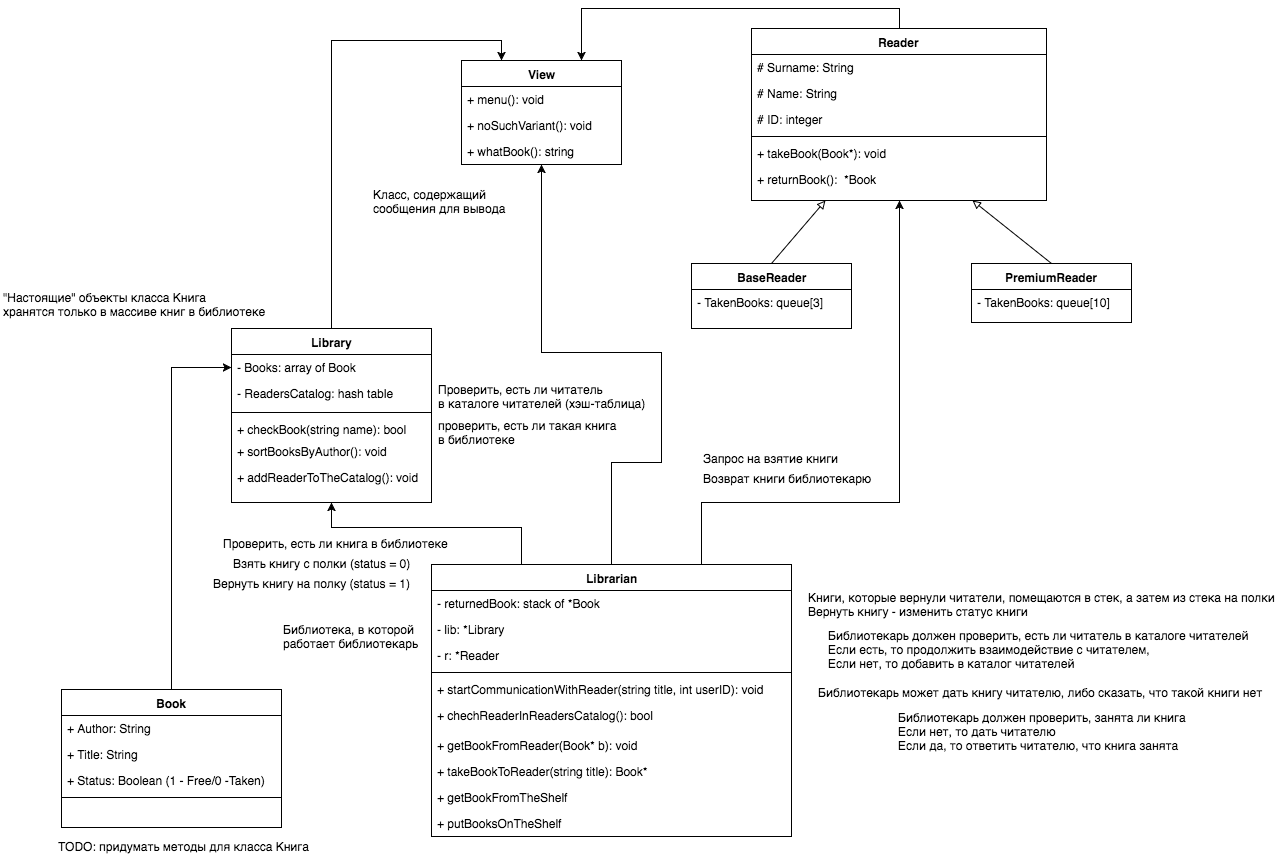

The diagram above was exported from draw.io. Its source (the exported page's mxGraphModel, read from the mxfile embedded in the PNG):
<mxGraphModel dx="1168" dy="594" grid="1" gridSize="10" guides="1" tooltips="1" connect="1" arrows="1" fold="1" page="1" pageScale="1" pageWidth="1169" pageHeight="1652" background="#ffffff" math="0" shadow="0">
  <root>
    <mxCell id="0" />
    <mxCell id="1" parent="0" />
    <mxCell id="82" style="edgeStyle=orthogonalEdgeStyle;rounded=0;html=1;exitX=0.5;exitY=0;entryX=0.25;entryY=0;endArrow=classic;endFill=1;jettySize=auto;orthogonalLoop=1;strokeColor=#000000;" parent="1" source="2" target="75" edge="1">
      <mxGeometry relative="1" as="geometry" />
    </mxCell>
    <mxCell id="2" value="Library" style="swimlane;html=1;fontStyle=1;align=center;verticalAlign=top;childLayout=stackLayout;horizontal=1;startSize=26;horizontalStack=0;resizeParent=1;resizeLast=0;collapsible=1;marginBottom=0;swimlaneFillColor=#ffffff;" parent="1" vertex="1">
      <mxGeometry x="260" y="406" width="200" height="174" as="geometry" />
    </mxCell>
    <mxCell id="3" value="- Books: array of Book" style="text;html=1;strokeColor=none;fillColor=none;align=left;verticalAlign=top;spacingLeft=4;spacingRight=4;whiteSpace=wrap;overflow=hidden;rotatable=0;points=[[0,0.5],[1,0.5]];portConstraint=eastwest;" parent="2" vertex="1">
      <mxGeometry y="26" width="200" height="26" as="geometry" />
    </mxCell>
    <mxCell id="28" value="- ReadersCatalog: hash table" style="text;html=1;strokeColor=none;fillColor=none;align=left;verticalAlign=top;spacingLeft=4;spacingRight=4;whiteSpace=wrap;overflow=hidden;rotatable=0;points=[[0,0.5],[1,0.5]];portConstraint=eastwest;" parent="2" vertex="1">
      <mxGeometry y="52" width="200" height="28" as="geometry" />
    </mxCell>
    <mxCell id="46" value="" style="line;html=1;strokeWidth=1;fillColor=none;align=left;verticalAlign=middle;spacingTop=-1;spacingLeft=3;spacingRight=3;rotatable=0;labelPosition=right;points=[];portConstraint=eastwest;" parent="2" vertex="1">
      <mxGeometry y="80" width="200" height="8" as="geometry" />
    </mxCell>
    <mxCell id="5" value="+ checkBook(string name): bool" style="text;html=1;strokeColor=none;fillColor=none;align=left;verticalAlign=top;spacingLeft=4;spacingRight=4;whiteSpace=wrap;overflow=hidden;rotatable=0;points=[[0,0.5],[1,0.5]];portConstraint=eastwest;" parent="2" vertex="1">
      <mxGeometry y="88" width="200" height="22" as="geometry" />
    </mxCell>
    <mxCell id="50" value="+ sortBooksByAuthor(): void" style="text;html=1;strokeColor=none;fillColor=none;align=left;verticalAlign=top;spacingLeft=4;spacingRight=4;whiteSpace=wrap;overflow=hidden;rotatable=0;points=[[0,0.5],[1,0.5]];portConstraint=eastwest;" parent="2" vertex="1">
      <mxGeometry y="110" width="200" height="26" as="geometry" />
    </mxCell>
    <mxCell id="72" value="+ addReaderToTheCatalog(): void" style="text;html=1;strokeColor=none;fillColor=none;align=left;verticalAlign=top;spacingLeft=4;spacingRight=4;whiteSpace=wrap;overflow=hidden;rotatable=0;points=[[0,0.5],[1,0.5]];portConstraint=eastwest;" parent="2" vertex="1">
      <mxGeometry y="136" width="200" height="26" as="geometry" />
    </mxCell>
    <mxCell id="18" style="edgeStyle=orthogonalEdgeStyle;rounded=0;html=1;exitX=0.25;exitY=0;entryX=0.5;entryY=1;jettySize=auto;orthogonalLoop=1;" parent="1" source="6" target="2" edge="1">
      <mxGeometry relative="1" as="geometry">
        <Array as="points">
          <mxPoint x="510" y="605" />
          <mxPoint x="365" y="605" />
        </Array>
      </mxGeometry>
    </mxCell>
    <mxCell id="73" style="edgeStyle=orthogonalEdgeStyle;rounded=0;html=1;exitX=0.75;exitY=0;entryX=0.5;entryY=1;endArrow=classic;endFill=1;jettySize=auto;orthogonalLoop=1;strokeColor=#000000;" parent="1" source="6" target="10" edge="1">
      <mxGeometry relative="1" as="geometry">
        <Array as="points">
          <mxPoint x="730" y="580" />
          <mxPoint x="928" y="580" />
        </Array>
      </mxGeometry>
    </mxCell>
    <mxCell id="81" style="edgeStyle=orthogonalEdgeStyle;rounded=0;html=1;exitX=0.5;exitY=0;entryX=0.5;entryY=1;endArrow=classic;endFill=1;jettySize=auto;orthogonalLoop=1;strokeColor=#000000;" parent="1" source="6" target="75" edge="1">
      <mxGeometry relative="1" as="geometry">
        <Array as="points">
          <mxPoint x="640" y="540" />
          <mxPoint x="690" y="540" />
          <mxPoint x="690" y="430" />
          <mxPoint x="570" y="430" />
        </Array>
      </mxGeometry>
    </mxCell>
    <mxCell id="6" value="Librarian" style="swimlane;html=1;fontStyle=1;align=center;verticalAlign=top;childLayout=stackLayout;horizontal=1;startSize=26;horizontalStack=0;resizeParent=1;resizeLast=0;collapsible=1;marginBottom=0;swimlaneFillColor=#ffffff;" parent="1" vertex="1">
      <mxGeometry x="460" y="642" width="360" height="272" as="geometry" />
    </mxCell>
    <mxCell id="7" value="- returnedBook: stack of *Book" style="text;html=1;strokeColor=none;fillColor=none;align=left;verticalAlign=top;spacingLeft=4;spacingRight=4;whiteSpace=wrap;overflow=hidden;rotatable=0;points=[[0,0.5],[1,0.5]];portConstraint=eastwest;" parent="6" vertex="1">
      <mxGeometry y="26" width="360" height="26" as="geometry" />
    </mxCell>
    <mxCell id="55" value="- lib: *Library" style="text;html=1;strokeColor=none;fillColor=none;align=left;verticalAlign=top;spacingLeft=4;spacingRight=4;whiteSpace=wrap;overflow=hidden;rotatable=0;points=[[0,0.5],[1,0.5]];portConstraint=eastwest;" parent="6" vertex="1">
      <mxGeometry y="52" width="360" height="26" as="geometry" />
    </mxCell>
    <mxCell id="74" value="- r: *Reader" style="text;html=1;strokeColor=none;fillColor=none;align=left;verticalAlign=top;spacingLeft=4;spacingRight=4;whiteSpace=wrap;overflow=hidden;rotatable=0;points=[[0,0.5],[1,0.5]];portConstraint=eastwest;" parent="6" vertex="1">
      <mxGeometry y="78" width="360" height="26" as="geometry" />
    </mxCell>
    <mxCell id="8" value="" style="line;html=1;strokeWidth=1;fillColor=none;align=left;verticalAlign=middle;spacingTop=-1;spacingLeft=3;spacingRight=3;rotatable=0;labelPosition=right;points=[];portConstraint=eastwest;" parent="6" vertex="1">
      <mxGeometry y="104" width="360" height="8" as="geometry" />
    </mxCell>
    <mxCell id="70" value="+ startCommunicationWithReader(string title, int userID): void" style="text;html=1;strokeColor=none;fillColor=none;align=left;verticalAlign=top;spacingLeft=4;spacingRight=4;whiteSpace=wrap;overflow=hidden;rotatable=0;points=[[0,0.5],[1,0.5]];portConstraint=eastwest;" parent="6" vertex="1">
      <mxGeometry y="112" width="360" height="26" as="geometry" />
    </mxCell>
    <mxCell id="29" value="+ chechReaderInReadersCatalog(): bool" style="text;html=1;strokeColor=none;fillColor=none;align=left;verticalAlign=top;spacingLeft=4;spacingRight=4;whiteSpace=wrap;overflow=hidden;rotatable=0;points=[[0,0.5],[1,0.5]];portConstraint=eastwest;" parent="6" vertex="1">
      <mxGeometry y="138" width="360" height="30" as="geometry" />
    </mxCell>
    <mxCell id="26" value="+ getBookFromReader(Book* b): void" style="text;html=1;strokeColor=none;fillColor=none;align=left;verticalAlign=top;spacingLeft=4;spacingRight=4;whiteSpace=wrap;overflow=hidden;rotatable=0;points=[[0,0.5],[1,0.5]];portConstraint=eastwest;" parent="6" vertex="1">
      <mxGeometry y="168" width="360" height="26" as="geometry" />
    </mxCell>
    <mxCell id="27" value="+ takeBookToReader(string title): Book*" style="text;html=1;strokeColor=none;fillColor=none;align=left;verticalAlign=top;spacingLeft=4;spacingRight=4;whiteSpace=wrap;overflow=hidden;rotatable=0;points=[[0,0.5],[1,0.5]];portConstraint=eastwest;" parent="6" vertex="1">
      <mxGeometry y="194" width="360" height="26" as="geometry" />
    </mxCell>
    <mxCell id="9" value="+ getBookFromTheShelf" style="text;html=1;strokeColor=none;fillColor=none;align=left;verticalAlign=top;spacingLeft=4;spacingRight=4;whiteSpace=wrap;overflow=hidden;rotatable=0;points=[[0,0.5],[1,0.5]];portConstraint=eastwest;" parent="6" vertex="1">
      <mxGeometry y="220" width="360" height="26" as="geometry" />
    </mxCell>
    <mxCell id="15" value="+ putBooksOnTheShelf" style="text;html=1;strokeColor=none;fillColor=none;align=left;verticalAlign=top;spacingLeft=4;spacingRight=4;whiteSpace=wrap;overflow=hidden;rotatable=0;points=[[0,0.5],[1,0.5]];portConstraint=eastwest;" parent="6" vertex="1">
      <mxGeometry y="246" width="360" height="26" as="geometry" />
    </mxCell>
    <mxCell id="80" style="edgeStyle=orthogonalEdgeStyle;rounded=0;html=1;exitX=0.5;exitY=0;entryX=0.75;entryY=0;endArrow=classic;endFill=1;jettySize=auto;orthogonalLoop=1;strokeColor=#000000;" parent="1" source="10" target="75" edge="1">
      <mxGeometry relative="1" as="geometry" />
    </mxCell>
    <mxCell id="10" value="Reader" style="swimlane;html=1;fontStyle=1;align=center;verticalAlign=top;childLayout=stackLayout;horizontal=1;startSize=26;horizontalStack=0;resizeParent=1;resizeLast=0;collapsible=1;marginBottom=0;swimlaneFillColor=#ffffff;" parent="1" vertex="1">
      <mxGeometry x="780" y="106" width="295" height="172" as="geometry">
        <mxRectangle x="530" y="80" width="70" height="26" as="alternateBounds" />
      </mxGeometry>
    </mxCell>
    <mxCell id="11" value="# Surname: String" style="text;html=1;strokeColor=none;fillColor=none;align=left;verticalAlign=top;spacingLeft=4;spacingRight=4;whiteSpace=wrap;overflow=hidden;rotatable=0;points=[[0,0.5],[1,0.5]];portConstraint=eastwest;" parent="10" vertex="1">
      <mxGeometry y="26" width="295" height="26" as="geometry" />
    </mxCell>
    <mxCell id="43" value="# Name: String" style="text;html=1;strokeColor=none;fillColor=none;align=left;verticalAlign=top;spacingLeft=4;spacingRight=4;whiteSpace=wrap;overflow=hidden;rotatable=0;points=[[0,0.5],[1,0.5]];portConstraint=eastwest;" parent="10" vertex="1">
      <mxGeometry y="52" width="295" height="26" as="geometry" />
    </mxCell>
    <mxCell id="44" value="# ID: integer" style="text;html=1;strokeColor=none;fillColor=none;align=left;verticalAlign=top;spacingLeft=4;spacingRight=4;whiteSpace=wrap;overflow=hidden;rotatable=0;points=[[0,0.5],[1,0.5]];portConstraint=eastwest;" parent="10" vertex="1">
      <mxGeometry y="78" width="295" height="26" as="geometry" />
    </mxCell>
    <mxCell id="12" value="" style="line;html=1;strokeWidth=1;fillColor=none;align=left;verticalAlign=middle;spacingTop=-1;spacingLeft=3;spacingRight=3;rotatable=0;labelPosition=right;points=[];portConstraint=eastwest;" parent="10" vertex="1">
      <mxGeometry y="104" width="295" height="8" as="geometry" />
    </mxCell>
    <mxCell id="13" value="+ takeBook(Book*): void" style="text;html=1;strokeColor=none;fillColor=none;align=left;verticalAlign=top;spacingLeft=4;spacingRight=4;whiteSpace=wrap;overflow=hidden;rotatable=0;points=[[0,0.5],[1,0.5]];portConstraint=eastwest;" parent="10" vertex="1">
      <mxGeometry y="112" width="295" height="26" as="geometry" />
    </mxCell>
    <mxCell id="14" value="+ returnBook(): &amp;nbsp;*Book" style="text;html=1;strokeColor=none;fillColor=none;align=left;verticalAlign=top;spacingLeft=4;spacingRight=4;whiteSpace=wrap;overflow=hidden;rotatable=0;points=[[0,0.5],[1,0.5]];portConstraint=eastwest;" parent="10" vertex="1">
      <mxGeometry y="138" width="295" height="26" as="geometry" />
    </mxCell>
    <mxCell id="19" value="Запрос на взятие книги" style="text;html=1;resizable=0;points=[];autosize=1;align=left;verticalAlign=top;spacingTop=-4;" parent="1" vertex="1">
      <mxGeometry x="730" y="527" width="150" height="20" as="geometry" />
    </mxCell>
    <mxCell id="20" value="Возврат книги библиотекарю" style="text;html=1;resizable=0;points=[];autosize=1;align=left;verticalAlign=top;spacingTop=-4;" parent="1" vertex="1">
      <mxGeometry x="730" y="547" width="180" height="20" as="geometry" />
    </mxCell>
    <mxCell id="21" value="Книги, которые вернули читатели, помещаются в стек, а затем из стека на полки&lt;div&gt;Вернуть книгу - изменить статус книги&amp;nbsp;&lt;/div&gt;" style="text;html=1;resizable=0;points=[];autosize=1;align=left;verticalAlign=top;spacingTop=-4;" parent="1" vertex="1">
      <mxGeometry x="835" y="666" width="480" height="30" as="geometry" />
    </mxCell>
    <mxCell id="22" value="Проверить, есть ли книга в библиотеке" style="text;html=1;resizable=0;points=[];autosize=1;align=left;verticalAlign=top;spacingTop=-4;" parent="1" vertex="1">
      <mxGeometry x="250" y="612" width="240" height="20" as="geometry" />
    </mxCell>
    <mxCell id="23" value="Взять книгу с полки (status = 0)" style="text;html=1;resizable=0;points=[];autosize=1;align=left;verticalAlign=top;spacingTop=-4;" parent="1" vertex="1">
      <mxGeometry x="260" y="632" width="190" height="20" as="geometry" />
    </mxCell>
    <mxCell id="24" value="Вернуть книгу на полку (status = 1)" style="text;html=1;resizable=0;points=[];autosize=1;align=left;verticalAlign=top;spacingTop=-4;" parent="1" vertex="1">
      <mxGeometry x="240" y="652" width="210" height="20" as="geometry" />
    </mxCell>
    <mxCell id="25" value="Библиотекарь может дать книгу читателю, либо сказать, что такой книги нет" style="text;html=1;resizable=0;points=[];autosize=1;align=left;verticalAlign=top;spacingTop=-4;" parent="1" vertex="1">
      <mxGeometry x="845" y="761" width="460" height="20" as="geometry" />
    </mxCell>
    <mxCell id="49" style="edgeStyle=orthogonalEdgeStyle;rounded=0;html=1;exitX=0.5;exitY=0;entryX=0;entryY=0.5;jettySize=auto;orthogonalLoop=1;" parent="1" source="35" target="3" edge="1">
      <mxGeometry relative="1" as="geometry">
        <Array as="points">
          <mxPoint x="200" y="445" />
        </Array>
      </mxGeometry>
    </mxCell>
    <mxCell id="35" value="Book" style="swimlane;html=1;fontStyle=1;align=center;verticalAlign=top;childLayout=stackLayout;horizontal=1;startSize=26;horizontalStack=0;resizeParent=1;resizeLast=0;collapsible=1;marginBottom=0;swimlaneFillColor=#ffffff;" parent="1" vertex="1">
      <mxGeometry x="90" y="767" width="220" height="138" as="geometry" />
    </mxCell>
    <mxCell id="36" value="+ Author: String" style="text;html=1;strokeColor=none;fillColor=none;align=left;verticalAlign=top;spacingLeft=4;spacingRight=4;whiteSpace=wrap;overflow=hidden;rotatable=0;points=[[0,0.5],[1,0.5]];portConstraint=eastwest;" parent="35" vertex="1">
      <mxGeometry y="26" width="220" height="26" as="geometry" />
    </mxCell>
    <mxCell id="39" value="+ Title: String" style="text;html=1;strokeColor=none;fillColor=none;align=left;verticalAlign=top;spacingLeft=4;spacingRight=4;whiteSpace=wrap;overflow=hidden;rotatable=0;points=[[0,0.5],[1,0.5]];portConstraint=eastwest;" parent="35" vertex="1">
      <mxGeometry y="52" width="220" height="26" as="geometry" />
    </mxCell>
    <mxCell id="40" value="+ Status: Boolean (1 - Free/0 -Taken)" style="text;html=1;strokeColor=none;fillColor=none;align=left;verticalAlign=top;spacingLeft=4;spacingRight=4;whiteSpace=wrap;overflow=hidden;rotatable=0;points=[[0,0.5],[1,0.5]];portConstraint=eastwest;" parent="35" vertex="1">
      <mxGeometry y="78" width="220" height="26" as="geometry" />
    </mxCell>
    <mxCell id="37" value="" style="line;html=1;strokeWidth=1;fillColor=none;align=left;verticalAlign=middle;spacingTop=-1;spacingLeft=3;spacingRight=3;rotatable=0;labelPosition=right;points=[];portConstraint=eastwest;" parent="35" vertex="1">
      <mxGeometry y="104" width="220" height="8" as="geometry" />
    </mxCell>
    <mxCell id="41" value="Библиотекарь должен проверить, занята ли книга&lt;br&gt;Если нет, то дать читателю&lt;br&gt;Если да, то ответить читателю, что книга занята" style="text;html=1;resizable=0;points=[];autosize=1;align=left;verticalAlign=top;spacingTop=-4;" parent="1" vertex="1">
      <mxGeometry x="925" y="786" width="300" height="40" as="geometry" />
    </mxCell>
    <mxCell id="42" value="Библиотекарь должен проверить, есть ли читатель в каталоге читателей&lt;br&gt;Если есть, то продолжить взаимодействие с читателем,&lt;br&gt;Если нет, то добавить в каталог читателей" style="text;html=1;resizable=0;points=[];autosize=1;align=left;verticalAlign=top;spacingTop=-4;" parent="1" vertex="1">
      <mxGeometry x="855" y="704" width="440" height="40" as="geometry" />
    </mxCell>
    <mxCell id="51" value="&lt;span&gt;проверить, есть ли такая книга&lt;/span&gt;&lt;div&gt;&lt;span&gt;в библиотеке&lt;/span&gt;&lt;/div&gt;" style="text;html=1;resizable=0;points=[];autosize=1;align=left;verticalAlign=top;spacingTop=-4;" parent="1" vertex="1">
      <mxGeometry x="465" y="494" width="190" height="30" as="geometry" />
    </mxCell>
    <mxCell id="52" value="&quot;Настоящие&quot; объекты класса Книга&lt;div&gt;хранятся только в массиве книг в библиотеке&lt;/div&gt;" style="text;html=1;resizable=0;points=[];autosize=1;align=left;verticalAlign=top;spacingTop=-4;" parent="1" vertex="1">
      <mxGeometry x="30" y="366" width="280" height="30" as="geometry" />
    </mxCell>
    <mxCell id="53" value="TODO: придумать методы для класса Книга" style="text;html=1;resizable=0;points=[];autosize=1;align=left;verticalAlign=top;spacingTop=-4;" parent="1" vertex="1">
      <mxGeometry x="85" y="915" width="270" height="20" as="geometry" />
    </mxCell>
    <mxCell id="57" value="Библиотека, в которой&lt;br&gt;работает библиотекарь" style="text;html=1;resizable=0;points=[];autosize=1;align=left;verticalAlign=top;spacingTop=-4;" parent="1" vertex="1">
      <mxGeometry x="310" y="698" width="150" height="30" as="geometry" />
    </mxCell>
    <mxCell id="67" style="html=1;exitX=0.5;exitY=0;entryX=0.25;entryY=1;jettySize=auto;orthogonalLoop=1;rounded=0;endArrow=block;endFill=0;" parent="1" source="58" target="10" edge="1">
      <mxGeometry relative="1" as="geometry" />
    </mxCell>
    <mxCell id="58" value="BaseReader" style="swimlane;html=1;fontStyle=1;align=center;verticalAlign=top;childLayout=stackLayout;horizontal=1;startSize=26;horizontalStack=0;resizeParent=1;resizeLast=0;collapsible=1;marginBottom=0;swimlaneFillColor=#ffffff;" parent="1" vertex="1">
      <mxGeometry x="720" y="341" width="160" height="65" as="geometry" />
    </mxCell>
    <mxCell id="59" value="- TakenBooks: queue[3]" style="text;html=1;strokeColor=none;fillColor=none;align=left;verticalAlign=top;spacingLeft=4;spacingRight=4;whiteSpace=wrap;overflow=hidden;rotatable=0;points=[[0,0.5],[1,0.5]];portConstraint=eastwest;" parent="58" vertex="1">
      <mxGeometry y="26" width="160" height="26" as="geometry" />
    </mxCell>
    <mxCell id="68" style="edgeStyle=none;rounded=0;html=1;exitX=0.5;exitY=0;entryX=0.75;entryY=1;endArrow=block;endFill=0;jettySize=auto;orthogonalLoop=1;" parent="1" source="62" target="10" edge="1">
      <mxGeometry relative="1" as="geometry" />
    </mxCell>
    <mxCell id="62" value="PremiumReader" style="swimlane;html=1;fontStyle=1;align=center;verticalAlign=top;childLayout=stackLayout;horizontal=1;startSize=26;horizontalStack=0;resizeParent=1;resizeLast=0;collapsible=1;marginBottom=0;swimlaneFillColor=#ffffff;" parent="1" vertex="1">
      <mxGeometry x="1000" y="341" width="160" height="59" as="geometry" />
    </mxCell>
    <mxCell id="63" value="- TakenBooks: queue[10]" style="text;html=1;strokeColor=none;fillColor=none;align=left;verticalAlign=top;spacingLeft=4;spacingRight=4;whiteSpace=wrap;overflow=hidden;rotatable=0;points=[[0,0.5],[1,0.5]];portConstraint=eastwest;" parent="62" vertex="1">
      <mxGeometry y="26" width="160" height="26" as="geometry" />
    </mxCell>
    <mxCell id="69" value="Проверить, есть ли читатель&lt;div&gt;в каталоге читателей (хэш-таблица)&lt;/div&gt;" style="text;html=1;resizable=0;points=[];autosize=1;align=left;verticalAlign=top;spacingTop=-4;" parent="1" vertex="1">
      <mxGeometry x="465" y="458" width="220" height="30" as="geometry" />
    </mxCell>
    <mxCell id="75" value="View" style="swimlane;html=1;fontStyle=1;align=center;verticalAlign=top;childLayout=stackLayout;horizontal=1;startSize=26;horizontalStack=0;resizeParent=1;resizeLast=0;collapsible=1;marginBottom=0;swimlaneFillColor=#ffffff;" parent="1" vertex="1">
      <mxGeometry x="490" y="138" width="160" height="104" as="geometry" />
    </mxCell>
    <mxCell id="78" value="+ menu(): void" style="text;html=1;strokeColor=none;fillColor=none;align=left;verticalAlign=top;spacingLeft=4;spacingRight=4;whiteSpace=wrap;overflow=hidden;rotatable=0;points=[[0,0.5],[1,0.5]];portConstraint=eastwest;" parent="75" vertex="1">
      <mxGeometry y="26" width="160" height="26" as="geometry" />
    </mxCell>
    <mxCell id="84" value="+ noSuchVariant(): void" style="text;html=1;strokeColor=none;fillColor=none;align=left;verticalAlign=top;spacingLeft=4;spacingRight=4;whiteSpace=wrap;overflow=hidden;rotatable=0;points=[[0,0.5],[1,0.5]];portConstraint=eastwest;" parent="75" vertex="1">
      <mxGeometry y="52" width="160" height="26" as="geometry" />
    </mxCell>
    <mxCell id="85" value="+ whatBook(): string" style="text;html=1;strokeColor=none;fillColor=none;align=left;verticalAlign=top;spacingLeft=4;spacingRight=4;whiteSpace=wrap;overflow=hidden;rotatable=0;points=[[0,0.5],[1,0.5]];portConstraint=eastwest;" parent="75" vertex="1">
      <mxGeometry y="78" width="160" height="26" as="geometry" />
    </mxCell>
    <mxCell id="83" value="Класс, содержащий&lt;div&gt;сообщения для вывода&lt;/div&gt;" style="text;html=1;resizable=0;points=[];autosize=1;align=left;verticalAlign=top;spacingTop=-4;" parent="1" vertex="1">
      <mxGeometry x="400" y="263" width="150" height="30" as="geometry" />
    </mxCell>
  </root>
</mxGraphModel>